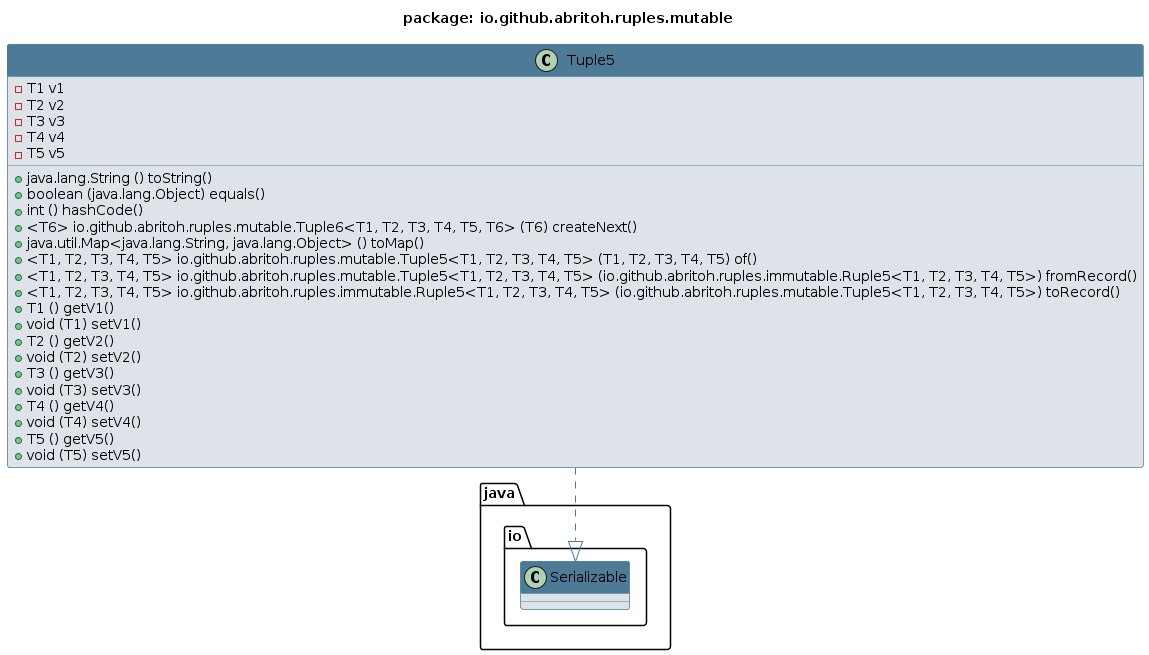

The diagram above was rendered by PlantUML. Its source (embedded in the PNG):
@startuml 
skinparam class { 
 BackgroundColor #DEE3E9 
 ArrowColor #4D7A97 
 BorderColor #4D7A97 
}
top to bottom direction 
title package: io.github.abritoh.ruples.mutable
skinparam titleBackgroundColor White
skinparam classHeaderBackgroundColor #4D7A97
skinparam stereotypeBBackgroundColor #F8981D


class Tuple5 {
 - T1 v1
 - T2 v2
 - T3 v3
 - T4 v4
 - T5 v5
 + java.lang.String () toString()
 + boolean (java.lang.Object) equals()
 + int () hashCode()
 + <T6> io.github.abritoh.ruples.mutable.Tuple6<T1, T2, T3, T4, T5, T6> (T6) createNext()
 + java.util.Map<java.lang.String, java.lang.Object> () toMap()
 + <T1, T2, T3, T4, T5> io.github.abritoh.ruples.mutable.Tuple5<T1, T2, T3, T4, T5> (T1, T2, T3, T4, T5) of()
 + <T1, T2, T3, T4, T5> io.github.abritoh.ruples.mutable.Tuple5<T1, T2, T3, T4, T5> (io.github.abritoh.ruples.immutable.Ruple5<T1, T2, T3, T4, T5>) fromRecord()
 + <T1, T2, T3, T4, T5> io.github.abritoh.ruples.immutable.Ruple5<T1, T2, T3, T4, T5> (io.github.abritoh.ruples.mutable.Tuple5<T1, T2, T3, T4, T5>) toRecord()
 + T1 () getV1()
 + void (T1) setV1()
 + T2 () getV2()
 + void (T2) setV2()
 + T3 () getV3()
 + void (T3) setV3()
 + T4 () getV4()
 + void (T4) setV4()
 + T5 () getV5()
 + void (T5) setV5()
}
Tuple5 ..|> java.io.Serializable
@enduml